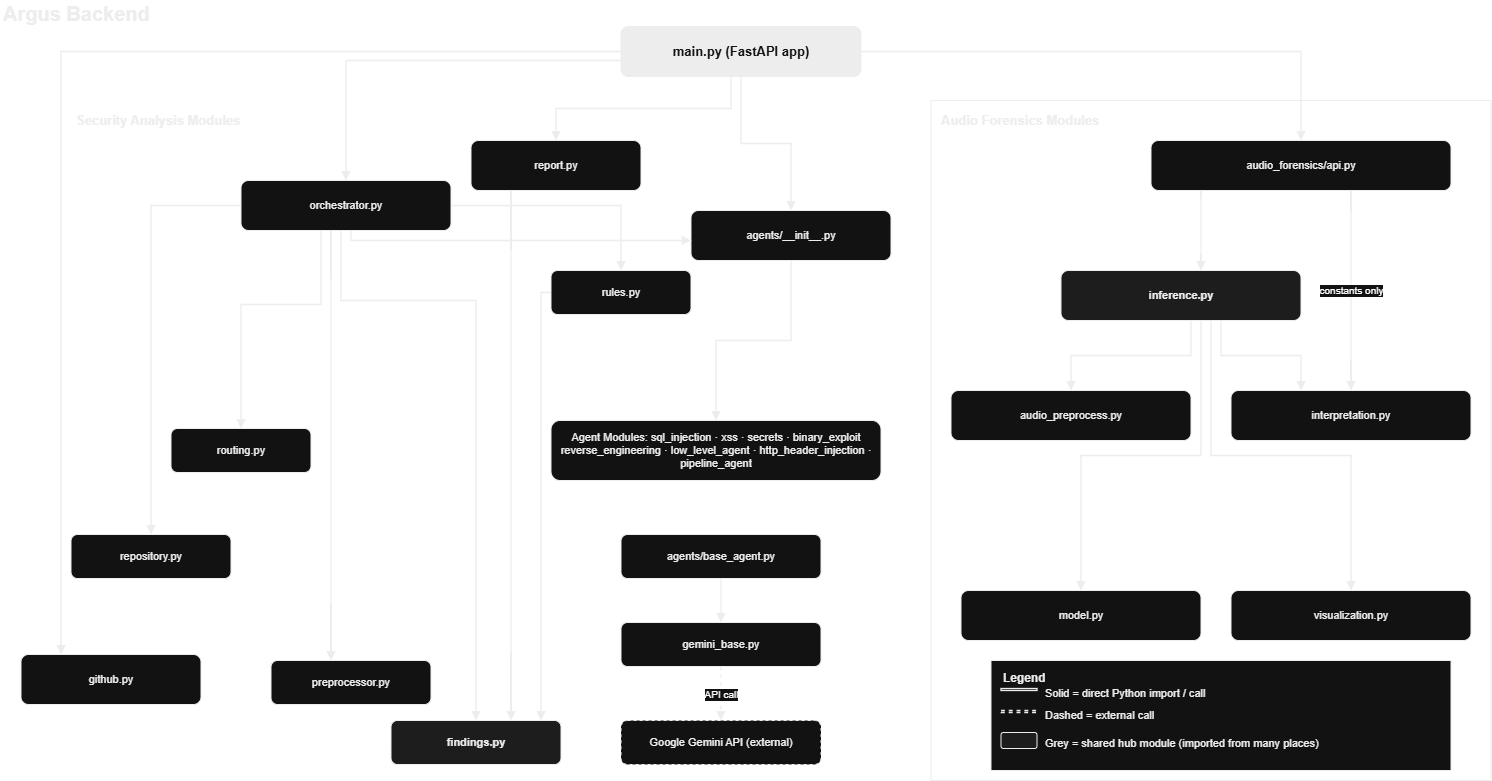

The diagram above was exported from draw.io. Its source (the exported page's mxGraphModel, read from the mxfile embedded in the PNG):
<mxGraphModel dx="2272" dy="1060" grid="1" gridSize="10" guides="1" tooltips="1" connect="1" arrows="1" fold="1" page="1" pageScale="1" pageWidth="1580" pageHeight="820" math="0" shadow="0">
  <root>
    <mxCell id="0" />
    <mxCell id="1" parent="0" />
    <mxCell id="n2" parent="1" style="text;html=1;fontSize=20;fontStyle=1;align=left;verticalAlign=middle;fontColor=#000000;" value="Argus Backend" vertex="1">
      <mxGeometry height="26" width="1000" x="40" y="10" as="geometry" />
    </mxCell>
    <mxCell id="n4" parent="1" style="rounded=1;whiteSpace=wrap;html=1;fillColor=#000000;strokeColor=#000000;strokeWidth=1;fontSize=13;fontStyle=1;fontColor=#FFFFFF;align=center;" value="main.py (FastAPI app)" vertex="1">
      <mxGeometry height="50" width="240" x="660" y="36" as="geometry" />
    </mxCell>
    <mxCell id="n5" parent="1" style="rounded=0;whiteSpace=wrap;html=1;fillColor=none;strokeColor=default;strokeWidth=1;verticalAlign=top;fontSize=13;fontStyle=1;align=left;spacingLeft=8;spacingTop=6;fontColor=#000000;" value="&amp;nbsp; &amp;nbsp; &amp;nbsp; &amp;nbsp; &amp;nbsp; &amp;nbsp; &amp;nbsp; &amp;nbsp; &amp;nbsp; Security Analysis Modules" vertex="1">
      <mxGeometry height="680" width="900" x="40" y="110" as="geometry" />
    </mxCell>
    <mxCell id="n6" parent="1" style="rounded=1;whiteSpace=wrap;html=1;fillColor=#FFFFFF;strokeColor=#000000;strokeWidth=1;fontSize=11;fontColor=#000000;align=center;spacingLeft=4;spacingRight=4;" value="github.py" vertex="1">
      <mxGeometry height="50" width="180" x="60" y="664" as="geometry" />
    </mxCell>
    <mxCell id="n7" parent="1" style="rounded=1;whiteSpace=wrap;html=1;fillColor=#FFFFFF;strokeColor=#000000;strokeWidth=1;fontSize=11;fontColor=#000000;align=center;spacingLeft=4;spacingRight=4;" value="orchestrator.py" vertex="1">
      <mxGeometry height="50" width="210" x="280" y="190" as="geometry" />
    </mxCell>
    <mxCell id="n8" parent="1" style="rounded=1;whiteSpace=wrap;html=1;fillColor=#FFFFFF;strokeColor=#000000;strokeWidth=1;fontSize=11;fontColor=#000000;align=center;spacingLeft=4;spacingRight=4;" value="report.py" vertex="1">
      <mxGeometry height="50" width="170" x="510" y="150" as="geometry" />
    </mxCell>
    <mxCell id="n9" parent="1" style="rounded=1;whiteSpace=wrap;html=1;fillColor=#FFFFFF;strokeColor=#000000;strokeWidth=1;fontSize=11;fontColor=#000000;align=center;spacingLeft=4;spacingRight=4;" value="agents/__init__.py" vertex="1">
      <mxGeometry height="50" width="200" x="730" y="220" as="geometry" />
    </mxCell>
    <mxCell id="n10" parent="1" style="rounded=1;whiteSpace=wrap;html=1;fillColor=#FFFFFF;strokeColor=#000000;strokeWidth=1;fontSize=11;fontColor=#000000;align=center;spacingLeft=4;spacingRight=4;" value="repository.py" vertex="1">
      <mxGeometry height="44" width="160" x="110" y="544" as="geometry" />
    </mxCell>
    <mxCell id="n11" parent="1" style="rounded=1;whiteSpace=wrap;html=1;fillColor=#FFFFFF;strokeColor=#000000;strokeWidth=1;fontSize=11;fontColor=#000000;align=center;spacingLeft=4;spacingRight=4;" value="preprocessor.py" vertex="1">
      <mxGeometry height="44" width="160" x="310" y="670" as="geometry" />
    </mxCell>
    <mxCell id="n12" parent="1" style="rounded=1;whiteSpace=wrap;html=1;fillColor=#FFFFFF;strokeColor=#000000;strokeWidth=1;fontSize=11;fontColor=#000000;align=center;spacingLeft=4;spacingRight=4;" value="routing.py" vertex="1">
      <mxGeometry height="44" width="140" x="210" y="438" as="geometry" />
    </mxCell>
    <mxCell id="n13" parent="1" style="rounded=1;whiteSpace=wrap;html=1;fillColor=#FFFFFF;strokeColor=#000000;strokeWidth=1;fontSize=11;fontColor=#000000;align=center;spacingLeft=4;spacingRight=4;" value="rules.py" vertex="1">
      <mxGeometry height="44" width="140" x="590" y="280" as="geometry" />
    </mxCell>
    <mxCell id="n14" parent="1" style="rounded=1;whiteSpace=wrap;html=1;fillColor=#F2F2F2;strokeColor=#000000;strokeWidth=1;fontSize=11;fontStyle=1;fontColor=#000000;align=center;" value="findings.py" vertex="1">
      <mxGeometry height="44" width="170" x="430" y="730" as="geometry" />
    </mxCell>
    <mxCell id="k8Z8hAqqIV6U1hmd5_Ar-3" edge="1" parent="1" source="n15" style="edgeStyle=orthogonalEdgeStyle;rounded=0;orthogonalLoop=1;jettySize=auto;html=1;exitX=0.5;exitY=1;exitDx=0;exitDy=0;entryX=0.5;entryY=0;entryDx=0;entryDy=0;" target="n16">
      <mxGeometry relative="1" as="geometry">
        <Array as="points">
          <mxPoint x="760.02" y="490.02" />
        </Array>
      </mxGeometry>
    </mxCell>
    <mxCell id="n15" parent="1" style="rounded=1;whiteSpace=wrap;html=1;fillColor=#FFFFFF;strokeColor=#000000;strokeWidth=1;fontSize=11;fontColor=#000000;align=center;spacingLeft=4;spacingRight=4;" value="Agent Modules: sql_injection · xss · secrets · binary_exploit reverse_engineering · low_level_agent · http_header_injection · pipeline_agent" vertex="1">
      <mxGeometry height="60" width="330" x="590" y="430" as="geometry" />
    </mxCell>
    <mxCell id="k8Z8hAqqIV6U1hmd5_Ar-1" edge="1" parent="1" source="n16" style="edgeStyle=orthogonalEdgeStyle;rounded=0;orthogonalLoop=1;jettySize=auto;html=1;exitX=0.25;exitY=0;exitDx=0;exitDy=0;entryX=1;entryY=0.5;entryDx=0;entryDy=0;" target="n14">
      <mxGeometry relative="1" as="geometry" />
    </mxCell>
    <mxCell id="n16" parent="1" style="rounded=1;whiteSpace=wrap;html=1;fillColor=#FFFFFF;strokeColor=#000000;strokeWidth=1;fontSize=11;fontColor=#000000;align=center;spacingLeft=4;spacingRight=4;" value="agents/base_agent.py" vertex="1">
      <mxGeometry height="44" width="200" x="660" y="544" as="geometry" />
    </mxCell>
    <mxCell id="n17" parent="1" style="rounded=1;whiteSpace=wrap;html=1;fillColor=#FFFFFF;strokeColor=#000000;strokeWidth=1;fontSize=11;fontColor=#000000;align=center;spacingLeft=4;spacingRight=4;" value="gemini_base.py" vertex="1">
      <mxGeometry height="44" width="200" x="660" y="632" as="geometry" />
    </mxCell>
    <mxCell id="n18" parent="1" style="rounded=1;whiteSpace=wrap;html=1;fillColor=#FFFFFF;strokeColor=#000000;strokeWidth=1;dashed=1;fontSize=11;fontColor=#000000;align=center;" value="Google Gemini API (external)" vertex="1">
      <mxGeometry height="44" width="200" x="660" y="730" as="geometry" />
    </mxCell>
    <mxCell id="n40" parent="1" style="rounded=0;whiteSpace=wrap;html=1;fillColor=none;strokeColor=#000000;strokeWidth=1;verticalAlign=top;fontSize=13;fontStyle=1;align=left;spacingLeft=8;spacingTop=6;fontColor=#000000;" value="Audio Forensics Modules" vertex="1">
      <mxGeometry height="680" width="560" x="970" y="110" as="geometry" />
    </mxCell>
    <mxCell id="n41" parent="1" style="rounded=1;whiteSpace=wrap;html=1;fillColor=#FFFFFF;strokeColor=#000000;strokeWidth=1;fontSize=11;fontColor=#000000;align=center;spacingLeft=4;spacingRight=4;" value="audio_forensics/api.py" vertex="1">
      <mxGeometry height="50" width="300" x="1190" y="150" as="geometry" />
    </mxCell>
    <mxCell id="n42" parent="1" style="rounded=1;whiteSpace=wrap;html=1;fillColor=#F2F2F2;strokeColor=#000000;strokeWidth=1;fontSize=11;fontStyle=1;fontColor=#000000;align=center;" value="inference.py" vertex="1">
      <mxGeometry height="50" width="240" x="1100" y="280" as="geometry" />
    </mxCell>
    <mxCell id="n43" parent="1" style="rounded=1;whiteSpace=wrap;html=1;fillColor=#FFFFFF;strokeColor=#000000;strokeWidth=1;fontSize=11;fontColor=#000000;align=center;spacingLeft=4;spacingRight=4;" value="audio_preprocess.py" vertex="1">
      <mxGeometry height="50" width="240" x="990" y="400" as="geometry" />
    </mxCell>
    <mxCell id="n44" parent="1" style="rounded=1;whiteSpace=wrap;html=1;fillColor=#FFFFFF;strokeColor=#000000;strokeWidth=1;fontSize=11;fontColor=#000000;align=center;spacingLeft=4;spacingRight=4;" value="model.py" vertex="1">
      <mxGeometry height="50" width="240" x="1000" y="600" as="geometry" />
    </mxCell>
    <mxCell id="n45" parent="1" style="rounded=1;whiteSpace=wrap;html=1;fillColor=#FFFFFF;strokeColor=#000000;strokeWidth=1;fontSize=11;fontColor=#000000;align=center;spacingLeft=4;spacingRight=4;" value="interpretation.py" vertex="1">
      <mxGeometry height="50" width="240" x="1270" y="400" as="geometry" />
    </mxCell>
    <mxCell id="n46" parent="1" style="rounded=1;whiteSpace=wrap;html=1;fillColor=#FFFFFF;strokeColor=#000000;strokeWidth=1;fontSize=11;fontColor=#000000;align=center;spacingLeft=4;spacingRight=4;" value="visualization.py" vertex="1">
      <mxGeometry height="50" width="240" x="1270" y="600" as="geometry" />
    </mxCell>
    <mxCell id="n54" parent="1" style="rounded=0;whiteSpace=wrap;html=1;fillColor=#FFFFFF;strokeColor=#000000;strokeWidth=1;fontSize=11;align=left;verticalAlign=top;spacingLeft=8;spacingTop=6;" value="" vertex="1">
      <mxGeometry height="110" width="460" x="1030" y="670" as="geometry" />
    </mxCell>
    <mxCell id="n55" parent="1" style="text;html=1;fontSize=12;fontStyle=1;align=left;fontColor=#000000;" value="Legend" vertex="1">
      <mxGeometry height="18" width="200" x="1040" y="674" as="geometry" />
    </mxCell>
    <mxCell id="n56" parent="1" style="endArrow=block;html=1;strokeColor=#000000;strokeWidth=1.3;" value="" vertex="1">
      <mxGeometry height="2" width="36" x="1040" y="698" as="geometry" />
    </mxCell>
    <mxCell id="n57" parent="1" style="text;html=1;fontSize=11;align=left;fontColor=#000000;" value="Solid = direct Python import / call" vertex="1">
      <mxGeometry height="18" width="390" x="1082" y="690" as="geometry" />
    </mxCell>
    <mxCell id="n58" parent="1" style="endArrow=block;html=1;strokeColor=#000000;dashed=1;strokeWidth=1.3;" value="" vertex="1">
      <mxGeometry height="2" width="36" x="1040" y="720" as="geometry" />
    </mxCell>
    <mxCell id="n59" parent="1" style="text;html=1;fontSize=11;align=left;fontColor=#000000;" value="Dashed = external call" vertex="1">
      <mxGeometry height="18" width="390" x="1082" y="712" as="geometry" />
    </mxCell>
    <mxCell id="n60" parent="1" style="rounded=1;whiteSpace=wrap;html=1;fillColor=#F2F2F2;strokeColor=#000000;" value="" vertex="1">
      <mxGeometry height="16" width="36" x="1040" y="742" as="geometry" />
    </mxCell>
    <mxCell id="n61" parent="1" style="text;html=1;fontSize=11;align=left;fontColor=#000000;" value="Grey = shared hub module (imported from many places)" vertex="1">
      <mxGeometry height="18" width="390" x="1082" y="740" as="geometry" />
    </mxCell>
    <mxCell id="n22" edge="1" parent="1" source="n4" style="edgeStyle=orthogonalEdgeStyle;rounded=0;html=1;strokeColor=#000000;endArrow=block;strokeWidth=1.3;fontSize=10;" target="n6" value="">
      <mxGeometry relative="1" as="geometry">
        <Array as="points">
          <mxPoint x="100" y="61.04" />
        </Array>
      </mxGeometry>
    </mxCell>
    <mxCell id="n23" edge="1" parent="1" source="n4" style="edgeStyle=orthogonalEdgeStyle;rounded=0;html=1;strokeColor=#000000;endArrow=block;strokeWidth=1.3;fontSize=10;" target="n7" value="">
      <mxGeometry relative="1" as="geometry">
        <Array as="points">
          <mxPoint x="385" y="70" />
        </Array>
      </mxGeometry>
    </mxCell>
    <mxCell id="n24" edge="1" parent="1" source="n4" style="edgeStyle=orthogonalEdgeStyle;rounded=0;html=1;strokeColor=#000000;endArrow=block;strokeWidth=1.3;fontSize=10;" target="n8" value="">
      <mxGeometry relative="1" as="geometry">
        <Array as="points">
          <mxPoint x="770" y="118" />
          <mxPoint x="595.04" y="118" />
        </Array>
      </mxGeometry>
    </mxCell>
    <mxCell id="n25" edge="1" parent="1" source="n4" style="edgeStyle=orthogonalEdgeStyle;rounded=0;html=1;strokeColor=#000000;endArrow=block;strokeWidth=1.3;fontSize=10;" target="n9" value="">
      <mxGeometry relative="1" x="0.2778" y="18" as="geometry">
        <mxPoint x="-18" y="-18" as="offset" />
      </mxGeometry>
    </mxCell>
    <mxCell id="n26" edge="1" parent="1" source="n7" style="edgeStyle=orthogonalEdgeStyle;rounded=0;html=1;strokeColor=#000000;endArrow=block;strokeWidth=1.3;fontSize=10;" target="n10" value="">
      <mxGeometry relative="1" as="geometry" />
    </mxCell>
    <mxCell id="n27" edge="1" parent="1" source="n7" style="edgeStyle=orthogonalEdgeStyle;rounded=0;html=1;strokeColor=#000000;endArrow=block;strokeWidth=1.3;fontSize=10;" target="n11" value="">
      <mxGeometry relative="1" as="geometry">
        <Array as="points">
          <mxPoint x="370" y="560" />
          <mxPoint x="370" y="560" />
        </Array>
      </mxGeometry>
    </mxCell>
    <mxCell id="n28" edge="1" parent="1" source="n7" style="edgeStyle=orthogonalEdgeStyle;rounded=0;html=1;strokeColor=#000000;endArrow=block;strokeWidth=1.3;fontSize=10;" target="n12" value="">
      <mxGeometry relative="1" as="geometry">
        <Array as="points">
          <mxPoint x="360.05" y="314.05" />
          <mxPoint x="280.05" y="314.05" />
        </Array>
      </mxGeometry>
    </mxCell>
    <mxCell id="n29" edge="1" parent="1" source="n7" style="edgeStyle=orthogonalEdgeStyle;rounded=0;html=1;strokeColor=#000000;endArrow=block;strokeWidth=1.3;fontSize=10;" target="n13" value="">
      <mxGeometry relative="1" as="geometry" />
    </mxCell>
    <mxCell id="n30" edge="1" parent="1" source="n7" style="edgeStyle=orthogonalEdgeStyle;rounded=0;html=1;strokeColor=#000000;endArrow=block;strokeWidth=1.3;fontSize=10;" target="n14" value="">
      <mxGeometry relative="1" as="geometry">
        <Array as="points">
          <mxPoint x="380" y="310" />
          <mxPoint x="515" y="310" />
        </Array>
      </mxGeometry>
    </mxCell>
    <mxCell id="n31" edge="1" parent="1" source="n7" style="edgeStyle=orthogonalEdgeStyle;rounded=0;html=1;strokeColor=#000000;endArrow=block;strokeWidth=1.3;fontSize=10;" target="n9" value="">
      <mxGeometry relative="1" as="geometry">
        <Array as="points">
          <mxPoint x="390" y="250" />
        </Array>
      </mxGeometry>
    </mxCell>
    <mxCell id="n32" edge="1" parent="1" source="n13" style="edgeStyle=orthogonalEdgeStyle;rounded=0;html=1;strokeColor=#000000;endArrow=block;strokeWidth=1.3;fontSize=10;" target="n14" value="">
      <mxGeometry relative="1" as="geometry">
        <Array as="points">
          <mxPoint x="580" y="302" />
        </Array>
      </mxGeometry>
    </mxCell>
    <mxCell id="n33" edge="1" parent="1" source="n8" style="edgeStyle=orthogonalEdgeStyle;rounded=0;html=1;strokeColor=#000000;endArrow=block;strokeWidth=1.3;fontSize=10;" target="n14" value="">
      <mxGeometry relative="1" as="geometry">
        <Array as="points">
          <mxPoint x="550" y="540" />
          <mxPoint x="550" y="540" />
        </Array>
      </mxGeometry>
    </mxCell>
    <mxCell id="n34" edge="1" parent="1" source="n9" style="edgeStyle=orthogonalEdgeStyle;rounded=0;html=1;strokeColor=#000000;endArrow=block;strokeWidth=1.3;fontSize=10;" target="n15" value="">
      <mxGeometry relative="1" as="geometry" />
    </mxCell>
    <mxCell id="n37" edge="1" parent="1" source="n16" style="edgeStyle=orthogonalEdgeStyle;rounded=0;html=1;strokeColor=#000000;endArrow=block;strokeWidth=1.3;fontSize=10;" target="n17" value="">
      <mxGeometry relative="1" as="geometry" />
    </mxCell>
    <mxCell id="n38" edge="1" parent="1" source="n17" style="edgeStyle=orthogonalEdgeStyle;rounded=0;html=1;strokeColor=#000000;dashed=1;endArrow=block;strokeWidth=1.3;fontSize=10;" target="n18" value="API call">
      <mxGeometry relative="1" as="geometry" />
    </mxCell>
    <mxCell id="n47" edge="1" parent="1" source="n4" style="edgeStyle=orthogonalEdgeStyle;rounded=0;html=1;strokeColor=#000000;endArrow=block;strokeWidth=1.3;fontSize=10;" target="n41" value="">
      <mxGeometry relative="1" as="geometry" />
    </mxCell>
    <mxCell id="n48" edge="1" parent="1" source="n41" style="edgeStyle=orthogonalEdgeStyle;rounded=0;html=1;strokeColor=#000000;endArrow=block;strokeWidth=1.3;fontSize=10;" target="n42" value="">
      <mxGeometry relative="1" as="geometry">
        <Array as="points">
          <mxPoint x="1240" y="240" />
          <mxPoint x="1240" y="240" />
        </Array>
      </mxGeometry>
    </mxCell>
    <mxCell id="n49" edge="1" parent="1" source="n41" style="edgeStyle=orthogonalEdgeStyle;rounded=0;html=1;strokeColor=#000000;endArrow=block;strokeWidth=1.3;fontSize=10;" target="n45" value="constants only">
      <mxGeometry relative="1" as="geometry">
        <Array as="points">
          <mxPoint x="1390.04" y="250" />
          <mxPoint x="1390.04" y="250" />
        </Array>
      </mxGeometry>
    </mxCell>
    <mxCell id="n50" edge="1" parent="1" source="n42" style="edgeStyle=orthogonalEdgeStyle;rounded=0;html=1;strokeColor=#000000;endArrow=block;strokeWidth=1.3;fontSize=10;" target="n43" value="">
      <mxGeometry relative="1" as="geometry">
        <Array as="points">
          <mxPoint x="1230" y="365" />
          <mxPoint x="1110" y="365" />
        </Array>
      </mxGeometry>
    </mxCell>
    <mxCell id="n51" edge="1" parent="1" source="n42" style="edgeStyle=orthogonalEdgeStyle;rounded=0;html=1;strokeColor=#000000;endArrow=block;strokeWidth=1.3;fontSize=10;" target="n44" value="">
      <mxGeometry relative="1" as="geometry">
        <Array as="points">
          <mxPoint x="1240.04" y="465" />
          <mxPoint x="1120.04" y="465" />
        </Array>
      </mxGeometry>
    </mxCell>
    <mxCell id="n52" edge="1" parent="1" source="n42" style="edgeStyle=orthogonalEdgeStyle;rounded=0;html=1;strokeColor=#000000;endArrow=block;strokeWidth=1.3;fontSize=10;" target="n45" value="">
      <mxGeometry relative="1" as="geometry">
        <Array as="points">
          <mxPoint x="1260.02" y="365" />
          <mxPoint x="1340.02" y="365" />
        </Array>
      </mxGeometry>
    </mxCell>
    <mxCell id="n53" edge="1" parent="1" source="n42" style="edgeStyle=orthogonalEdgeStyle;rounded=0;html=1;strokeColor=#000000;endArrow=block;strokeWidth=1.3;fontSize=10;" target="n46" value="">
      <mxGeometry relative="1" as="geometry">
        <Array as="points">
          <mxPoint x="1250.04" y="465" />
          <mxPoint x="1390.04" y="465" />
        </Array>
      </mxGeometry>
    </mxCell>
  </root>
</mxGraphModel>